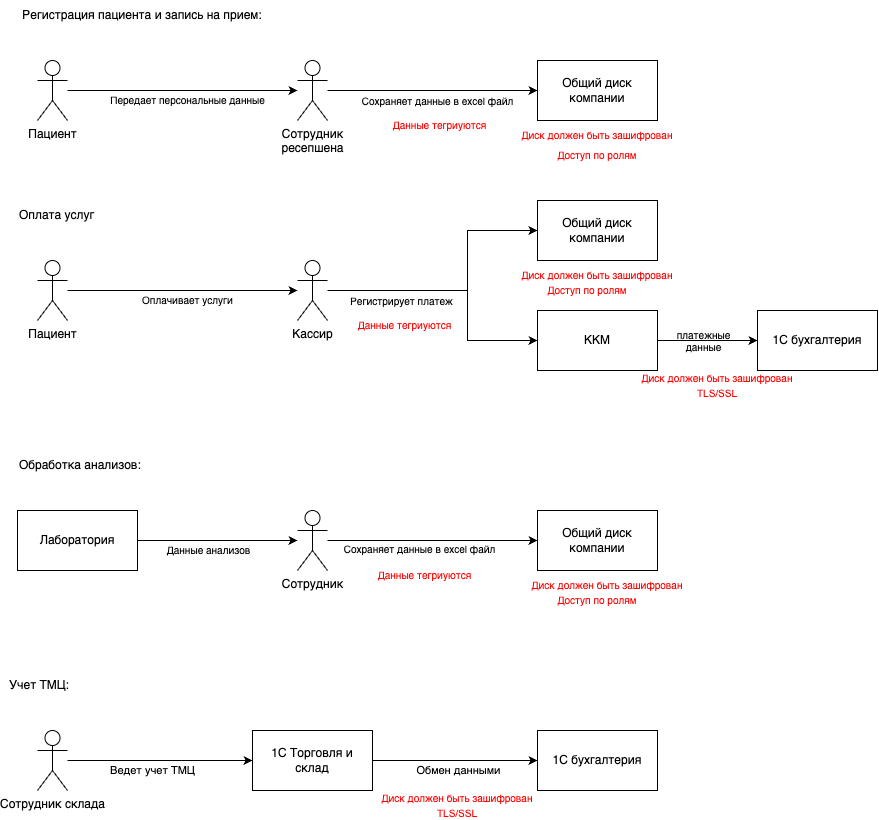

The diagram above was exported from draw.io. Its source (the exported page's mxGraphModel, read from the mxfile embedded in the PNG):
<mxGraphModel dx="1061" dy="755" grid="1" gridSize="10" guides="1" tooltips="1" connect="1" arrows="1" fold="1" page="1" pageScale="1" pageWidth="850" pageHeight="1100" math="0" shadow="0">
  <root>
    <mxCell id="0" />
    <mxCell id="1" parent="0" />
    <mxCell id="LCcVs43nCDZj6Z5y3u2--1" style="edgeStyle=orthogonalEdgeStyle;rounded=0;orthogonalLoop=1;jettySize=auto;html=1;" edge="1" parent="1" source="LCcVs43nCDZj6Z5y3u2--3" target="LCcVs43nCDZj6Z5y3u2--6">
      <mxGeometry relative="1" as="geometry" />
    </mxCell>
    <mxCell id="LCcVs43nCDZj6Z5y3u2--2" value="&lt;font style=&quot;font-size: 10px;&quot;&gt;Передает персональные данные&lt;/font&gt;" style="edgeLabel;html=1;align=center;verticalAlign=middle;resizable=0;points=[];" vertex="1" connectable="0" parent="LCcVs43nCDZj6Z5y3u2--1">
      <mxGeometry x="0.4246" y="3" relative="1" as="geometry">
        <mxPoint x="-44" y="13" as="offset" />
      </mxGeometry>
    </mxCell>
    <mxCell id="LCcVs43nCDZj6Z5y3u2--3" value="Пациент" style="shape=umlActor;verticalLabelPosition=bottom;verticalAlign=top;html=1;outlineConnect=0;" vertex="1" parent="1">
      <mxGeometry x="280" y="350" width="30" height="60" as="geometry" />
    </mxCell>
    <mxCell id="LCcVs43nCDZj6Z5y3u2--4" style="edgeStyle=orthogonalEdgeStyle;rounded=0;orthogonalLoop=1;jettySize=auto;html=1;" edge="1" parent="1" source="LCcVs43nCDZj6Z5y3u2--6" target="LCcVs43nCDZj6Z5y3u2--7">
      <mxGeometry relative="1" as="geometry" />
    </mxCell>
    <mxCell id="LCcVs43nCDZj6Z5y3u2--5" value="Сохраняет данные в excel файл" style="edgeLabel;html=1;align=center;verticalAlign=middle;resizable=0;points=[];fontSize=10;" vertex="1" connectable="0" parent="LCcVs43nCDZj6Z5y3u2--4">
      <mxGeometry x="0.4999" y="2" relative="1" as="geometry">
        <mxPoint x="-48" y="12" as="offset" />
      </mxGeometry>
    </mxCell>
    <mxCell id="LCcVs43nCDZj6Z5y3u2--6" value="Сотрудник&lt;br&gt;ресепшена" style="shape=umlActor;verticalLabelPosition=bottom;verticalAlign=top;html=1;outlineConnect=0;" vertex="1" parent="1">
      <mxGeometry x="540" y="350" width="30" height="60" as="geometry" />
    </mxCell>
    <mxCell id="LCcVs43nCDZj6Z5y3u2--7" value="Общий диск компании" style="rounded=0;whiteSpace=wrap;html=1;" vertex="1" parent="1">
      <mxGeometry x="780" y="350" width="120" height="60" as="geometry" />
    </mxCell>
    <mxCell id="LCcVs43nCDZj6Z5y3u2--8" value="Регистрация пациента и запись на прием:" style="text;html=1;align=center;verticalAlign=middle;whiteSpace=wrap;rounded=0;" vertex="1" parent="1">
      <mxGeometry x="250" y="290" width="270" height="30" as="geometry" />
    </mxCell>
    <mxCell id="LCcVs43nCDZj6Z5y3u2--9" style="edgeStyle=orthogonalEdgeStyle;rounded=0;orthogonalLoop=1;jettySize=auto;html=1;" edge="1" parent="1" source="LCcVs43nCDZj6Z5y3u2--11" target="LCcVs43nCDZj6Z5y3u2--15">
      <mxGeometry relative="1" as="geometry" />
    </mxCell>
    <mxCell id="LCcVs43nCDZj6Z5y3u2--10" value="&lt;span style=&quot;font-size: 10px;&quot;&gt;Оплачивает услуги&lt;/span&gt;" style="edgeLabel;html=1;align=center;verticalAlign=middle;resizable=0;points=[];" vertex="1" connectable="0" parent="LCcVs43nCDZj6Z5y3u2--9">
      <mxGeometry x="0.4246" y="3" relative="1" as="geometry">
        <mxPoint x="-44" y="13" as="offset" />
      </mxGeometry>
    </mxCell>
    <mxCell id="LCcVs43nCDZj6Z5y3u2--11" value="Пациент" style="shape=umlActor;verticalLabelPosition=bottom;verticalAlign=top;html=1;outlineConnect=0;" vertex="1" parent="1">
      <mxGeometry x="280" y="550" width="30" height="60" as="geometry" />
    </mxCell>
    <mxCell id="LCcVs43nCDZj6Z5y3u2--12" style="edgeStyle=orthogonalEdgeStyle;rounded=0;orthogonalLoop=1;jettySize=auto;html=1;" edge="1" parent="1" source="LCcVs43nCDZj6Z5y3u2--15" target="LCcVs43nCDZj6Z5y3u2--16">
      <mxGeometry relative="1" as="geometry">
        <Array as="points">
          <mxPoint x="710" y="580" />
          <mxPoint x="710" y="520" />
        </Array>
      </mxGeometry>
    </mxCell>
    <mxCell id="LCcVs43nCDZj6Z5y3u2--13" style="edgeStyle=orthogonalEdgeStyle;rounded=0;orthogonalLoop=1;jettySize=auto;html=1;entryX=0;entryY=0.5;entryDx=0;entryDy=0;" edge="1" parent="1" source="LCcVs43nCDZj6Z5y3u2--15" target="LCcVs43nCDZj6Z5y3u2--20">
      <mxGeometry relative="1" as="geometry">
        <Array as="points">
          <mxPoint x="710" y="580" />
          <mxPoint x="710" y="630" />
        </Array>
      </mxGeometry>
    </mxCell>
    <mxCell id="LCcVs43nCDZj6Z5y3u2--14" value="Регистрирует платеж" style="edgeLabel;html=1;align=center;verticalAlign=middle;resizable=0;points=[];fontSize=10;" vertex="1" connectable="0" parent="LCcVs43nCDZj6Z5y3u2--13">
      <mxGeometry x="0.4353" relative="1" as="geometry">
        <mxPoint x="-67" y="-37" as="offset" />
      </mxGeometry>
    </mxCell>
    <mxCell id="LCcVs43nCDZj6Z5y3u2--15" value="Кассир" style="shape=umlActor;verticalLabelPosition=bottom;verticalAlign=top;html=1;outlineConnect=0;" vertex="1" parent="1">
      <mxGeometry x="540" y="550" width="30" height="60" as="geometry" />
    </mxCell>
    <mxCell id="LCcVs43nCDZj6Z5y3u2--16" value="Общий диск компании" style="rounded=0;whiteSpace=wrap;html=1;" vertex="1" parent="1">
      <mxGeometry x="780" y="490" width="120" height="60" as="geometry" />
    </mxCell>
    <mxCell id="LCcVs43nCDZj6Z5y3u2--17" value="Оплата услуг" style="text;html=1;align=left;verticalAlign=middle;whiteSpace=wrap;rounded=0;" vertex="1" parent="1">
      <mxGeometry x="260" y="490" width="270" height="30" as="geometry" />
    </mxCell>
    <mxCell id="LCcVs43nCDZj6Z5y3u2--18" style="edgeStyle=orthogonalEdgeStyle;rounded=0;orthogonalLoop=1;jettySize=auto;html=1;" edge="1" parent="1" source="LCcVs43nCDZj6Z5y3u2--20" target="LCcVs43nCDZj6Z5y3u2--21">
      <mxGeometry relative="1" as="geometry" />
    </mxCell>
    <mxCell id="LCcVs43nCDZj6Z5y3u2--19" value="платежные &lt;br&gt;данные" style="edgeLabel;html=1;align=center;verticalAlign=middle;resizable=0;points=[];fontColor=default;labelBackgroundColor=none;fontSize=10;" vertex="1" connectable="0" parent="LCcVs43nCDZj6Z5y3u2--18">
      <mxGeometry x="-0.085" y="-3" relative="1" as="geometry">
        <mxPoint y="-3" as="offset" />
      </mxGeometry>
    </mxCell>
    <mxCell id="LCcVs43nCDZj6Z5y3u2--20" value="ККМ" style="rounded=0;whiteSpace=wrap;html=1;" vertex="1" parent="1">
      <mxGeometry x="780" y="600" width="120" height="60" as="geometry" />
    </mxCell>
    <mxCell id="LCcVs43nCDZj6Z5y3u2--21" value="1С бухгалтерия" style="rounded=0;whiteSpace=wrap;html=1;" vertex="1" parent="1">
      <mxGeometry x="1000" y="600" width="120" height="60" as="geometry" />
    </mxCell>
    <mxCell id="LCcVs43nCDZj6Z5y3u2--22" style="edgeStyle=orthogonalEdgeStyle;rounded=0;orthogonalLoop=1;jettySize=auto;html=1;exitX=1;exitY=0.5;exitDx=0;exitDy=0;" edge="1" parent="1" source="LCcVs43nCDZj6Z5y3u2--27" target="LCcVs43nCDZj6Z5y3u2--25">
      <mxGeometry relative="1" as="geometry">
        <mxPoint x="310" y="830" as="sourcePoint" />
      </mxGeometry>
    </mxCell>
    <mxCell id="LCcVs43nCDZj6Z5y3u2--23" value="&lt;span style=&quot;font-size: 10px;&quot;&gt;Данные анализов&lt;/span&gt;" style="edgeLabel;html=1;align=center;verticalAlign=middle;resizable=0;points=[];" vertex="1" connectable="0" parent="LCcVs43nCDZj6Z5y3u2--22">
      <mxGeometry x="0.4246" y="3" relative="1" as="geometry">
        <mxPoint x="-44" y="13" as="offset" />
      </mxGeometry>
    </mxCell>
    <mxCell id="LCcVs43nCDZj6Z5y3u2--24" style="edgeStyle=orthogonalEdgeStyle;rounded=0;orthogonalLoop=1;jettySize=auto;html=1;" edge="1" parent="1" source="LCcVs43nCDZj6Z5y3u2--25" target="LCcVs43nCDZj6Z5y3u2--28">
      <mxGeometry relative="1" as="geometry" />
    </mxCell>
    <mxCell id="LCcVs43nCDZj6Z5y3u2--25" value="Сотрудник" style="shape=umlActor;verticalLabelPosition=bottom;verticalAlign=top;html=1;outlineConnect=0;" vertex="1" parent="1">
      <mxGeometry x="540" y="800" width="30" height="60" as="geometry" />
    </mxCell>
    <mxCell id="LCcVs43nCDZj6Z5y3u2--26" value="Обработка анализов:" style="text;html=1;align=left;verticalAlign=middle;whiteSpace=wrap;rounded=0;" vertex="1" parent="1">
      <mxGeometry x="260" y="740" width="270" height="30" as="geometry" />
    </mxCell>
    <mxCell id="LCcVs43nCDZj6Z5y3u2--27" value="Лаборатория" style="rounded=0;whiteSpace=wrap;html=1;" vertex="1" parent="1">
      <mxGeometry x="260" y="800" width="120" height="60" as="geometry" />
    </mxCell>
    <mxCell id="LCcVs43nCDZj6Z5y3u2--28" value="Общий диск компании" style="rounded=0;whiteSpace=wrap;html=1;" vertex="1" parent="1">
      <mxGeometry x="780" y="800" width="120" height="60" as="geometry" />
    </mxCell>
    <mxCell id="LCcVs43nCDZj6Z5y3u2--29" value="Сохраняет данные в excel файл" style="edgeLabel;html=1;align=center;verticalAlign=middle;resizable=0;points=[];fontSize=10;" vertex="1" connectable="0" parent="1">
      <mxGeometry x="659.9999999999999" y="840" as="geometry">
        <mxPoint x="2" y="-2" as="offset" />
      </mxGeometry>
    </mxCell>
    <mxCell id="LCcVs43nCDZj6Z5y3u2--30" style="edgeStyle=orthogonalEdgeStyle;rounded=0;orthogonalLoop=1;jettySize=auto;html=1;entryX=0;entryY=0.5;entryDx=0;entryDy=0;" edge="1" parent="1" source="LCcVs43nCDZj6Z5y3u2--32" target="LCcVs43nCDZj6Z5y3u2--35">
      <mxGeometry relative="1" as="geometry" />
    </mxCell>
    <mxCell id="LCcVs43nCDZj6Z5y3u2--31" value="Ведет учет ТМЦ" style="edgeLabel;html=1;align=center;verticalAlign=middle;resizable=0;points=[];" vertex="1" connectable="0" parent="LCcVs43nCDZj6Z5y3u2--30">
      <mxGeometry x="-0.2238" relative="1" as="geometry">
        <mxPoint x="13" y="10" as="offset" />
      </mxGeometry>
    </mxCell>
    <mxCell id="LCcVs43nCDZj6Z5y3u2--32" value="Сотрудник склада" style="shape=umlActor;verticalLabelPosition=bottom;verticalAlign=top;html=1;outlineConnect=0;" vertex="1" parent="1">
      <mxGeometry x="280" y="1020" width="30" height="60" as="geometry" />
    </mxCell>
    <mxCell id="LCcVs43nCDZj6Z5y3u2--33" style="edgeStyle=orthogonalEdgeStyle;rounded=0;orthogonalLoop=1;jettySize=auto;html=1;entryX=0;entryY=0.5;entryDx=0;entryDy=0;" edge="1" parent="1" source="LCcVs43nCDZj6Z5y3u2--35" target="LCcVs43nCDZj6Z5y3u2--37">
      <mxGeometry relative="1" as="geometry" />
    </mxCell>
    <mxCell id="LCcVs43nCDZj6Z5y3u2--34" value="Обмен данными" style="edgeLabel;html=1;align=center;verticalAlign=middle;resizable=0;points=[];" vertex="1" connectable="0" parent="LCcVs43nCDZj6Z5y3u2--33">
      <mxGeometry x="0.3042" y="1" relative="1" as="geometry">
        <mxPoint x="-22" y="11" as="offset" />
      </mxGeometry>
    </mxCell>
    <mxCell id="LCcVs43nCDZj6Z5y3u2--35" value="1С Торговля и склад" style="rounded=0;whiteSpace=wrap;html=1;" vertex="1" parent="1">
      <mxGeometry x="495" y="1020" width="120" height="60" as="geometry" />
    </mxCell>
    <mxCell id="LCcVs43nCDZj6Z5y3u2--36" value="Учет ТМЦ:" style="text;html=1;align=left;verticalAlign=middle;whiteSpace=wrap;rounded=0;" vertex="1" parent="1">
      <mxGeometry x="250" y="960" width="270" height="30" as="geometry" />
    </mxCell>
    <mxCell id="LCcVs43nCDZj6Z5y3u2--37" value="1С бухгалтерия" style="rounded=0;whiteSpace=wrap;html=1;" vertex="1" parent="1">
      <mxGeometry x="780" y="1020" width="120" height="60" as="geometry" />
    </mxCell>
    <mxCell id="LCcVs43nCDZj6Z5y3u2--38" value="&lt;span style=&quot;font-size: 10px;&quot;&gt;Данные тегриуются&lt;/span&gt;" style="text;html=1;align=center;verticalAlign=middle;whiteSpace=wrap;rounded=0;fontColor=#FF0000;" vertex="1" parent="1">
      <mxGeometry x="570" y="600" width="155" height="30" as="geometry" />
    </mxCell>
    <mxCell id="LCcVs43nCDZj6Z5y3u2--40" value="&lt;span style=&quot;font-size: 10px;&quot;&gt;Диск должен быть зашифрован&lt;/span&gt;" style="text;html=1;align=center;verticalAlign=middle;whiteSpace=wrap;rounded=0;fontColor=#FF0000;" vertex="1" parent="1">
      <mxGeometry x="760" y="410" width="160" height="30" as="geometry" />
    </mxCell>
    <mxCell id="LCcVs43nCDZj6Z5y3u2--41" value="&lt;span style=&quot;font-size: 10px;&quot;&gt;Диск должен быть зашифрован&lt;/span&gt;" style="text;html=1;align=center;verticalAlign=middle;whiteSpace=wrap;rounded=0;fontColor=#FF0000;" vertex="1" parent="1">
      <mxGeometry x="760" y="550" width="160" height="30" as="geometry" />
    </mxCell>
    <mxCell id="LCcVs43nCDZj6Z5y3u2--42" value="&lt;span style=&quot;font-size: 10px;&quot;&gt;Диск должен быть зашифрован TLS/SSL&lt;/span&gt;" style="text;html=1;align=center;verticalAlign=middle;whiteSpace=wrap;rounded=0;fontColor=#FF0000;" vertex="1" parent="1">
      <mxGeometry x="880" y="660" width="160" height="30" as="geometry" />
    </mxCell>
    <mxCell id="LCcVs43nCDZj6Z5y3u2--43" value="&lt;span style=&quot;font-size: 10px;&quot;&gt;Доступ по ролям&lt;/span&gt;" style="text;html=1;align=center;verticalAlign=middle;whiteSpace=wrap;rounded=0;fontColor=#FF0000;" vertex="1" parent="1">
      <mxGeometry x="760" y="430" width="160" height="30" as="geometry" />
    </mxCell>
    <mxCell id="LCcVs43nCDZj6Z5y3u2--44" value="&lt;span style=&quot;font-size: 10px;&quot;&gt;Доступ по ролям&lt;/span&gt;" style="text;html=1;align=center;verticalAlign=middle;whiteSpace=wrap;rounded=0;fontColor=#FF0000;" vertex="1" parent="1">
      <mxGeometry x="750" y="565" width="160" height="30" as="geometry" />
    </mxCell>
    <mxCell id="LCcVs43nCDZj6Z5y3u2--45" value="&lt;span style=&quot;font-size: 10px;&quot;&gt;Диск должен быть зашифрован&lt;/span&gt;" style="text;html=1;align=center;verticalAlign=middle;whiteSpace=wrap;rounded=0;fontColor=#FF0000;" vertex="1" parent="1">
      <mxGeometry x="770" y="860" width="160" height="30" as="geometry" />
    </mxCell>
    <mxCell id="LCcVs43nCDZj6Z5y3u2--46" value="&lt;span style=&quot;font-size: 10px;&quot;&gt;Доступ по ролям&lt;/span&gt;" style="text;html=1;align=center;verticalAlign=middle;whiteSpace=wrap;rounded=0;fontColor=#FF0000;" vertex="1" parent="1">
      <mxGeometry x="760" y="875" width="160" height="30" as="geometry" />
    </mxCell>
    <mxCell id="LCcVs43nCDZj6Z5y3u2--47" value="&lt;span style=&quot;font-size: 10px;&quot;&gt;Данные тегриуются&lt;/span&gt;" style="text;html=1;align=center;verticalAlign=middle;whiteSpace=wrap;rounded=0;fontColor=#FF0000;" vertex="1" parent="1">
      <mxGeometry x="590" y="850" width="155" height="30" as="geometry" />
    </mxCell>
    <mxCell id="LCcVs43nCDZj6Z5y3u2--48" value="&lt;span style=&quot;font-size: 10px;&quot;&gt;Данные тегриуются&lt;/span&gt;" style="text;html=1;align=center;verticalAlign=middle;whiteSpace=wrap;rounded=0;fontColor=#FF0000;" vertex="1" parent="1">
      <mxGeometry x="605" y="400" width="155" height="30" as="geometry" />
    </mxCell>
    <mxCell id="LCcVs43nCDZj6Z5y3u2--49" value="&lt;span style=&quot;font-size: 10px;&quot;&gt;Диск должен быть зашифрован TLS/SSL&lt;/span&gt;" style="text;html=1;align=center;verticalAlign=middle;whiteSpace=wrap;rounded=0;fontColor=#FF0000;" vertex="1" parent="1">
      <mxGeometry x="620" y="1080" width="160" height="30" as="geometry" />
    </mxCell>
  </root>
</mxGraphModel>